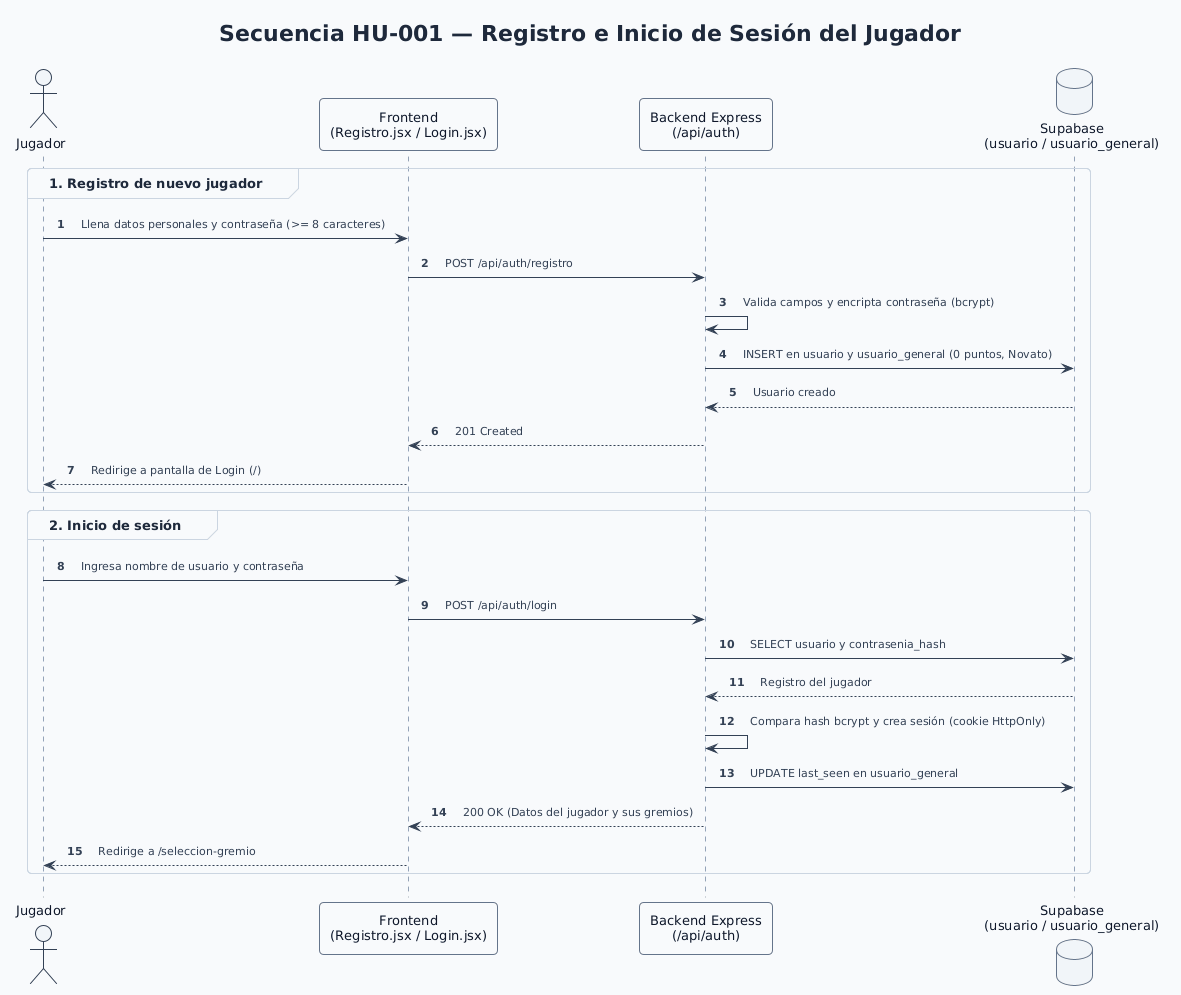

The diagram above was rendered by PlantUML. Its source (embedded in the PNG):
@startuml secuencia_01_registro_login
' Hoja de estilo minimalista y moderna para PlantUML (Huertos.ec)
!theme plain
skinparam backgroundColor #FFFFFF
skinparam shadowing false
skinparam roundCorner 8
skinparam defaultFontName "Segoe UI, Inter, Arial, sans-serif"
skinparam defaultFontSize 13
skinparam defaultFontColor #1E293B
skinparam Padding 6
skinparam nodesep 40
skinparam ranksep 40

skinparam Arrow {
  Color #475569
  FontColor #334155
  FontSize 11
  Thickness 1
}

skinparam Class {
  BackgroundColor #FFFFFF
  HeaderBackgroundColor #F1F5F9
  BorderColor #CBD5E1
  BorderThickness 1
  FontColor #0F172A
  FontSize 13
  AttributeFontColor #334155
  AttributeFontSize 12
  StereotypeFontColor #64748B
  StereotypeFontSize 10
}

skinparam Package {
  BackgroundColor #F8FAFC
  BorderColor #CBD5E1
  BorderThickness 1
  FontColor #0F172A
  FontStyle bold
}

skinparam Note {
  BackgroundColor #F8FAFC
  BorderColor #CBD5E1
  FontColor #475569
  FontSize 11
}

skinparam Node {
  BackgroundColor #F8FAFC
  BorderColor #94A3B8
  BorderThickness 1
  FontColor #0F172A
}

skinparam Component {
  BackgroundColor #FFFFFF
  BorderColor #64748B
  BorderThickness 1
  FontColor #0F172A
}

skinparam Database {
  BackgroundColor #F1F5F9
  BorderColor #64748B
  FontColor #0F172A
}

skinparam Cloud {
  BackgroundColor #F8FAFC
  BorderColor #94A3B8
  FontColor #0F172A
}

skinparam Sequence {
  ArrowColor #334155
  ArrowThickness 1
  LifeLineBorderColor #94A3B8
  LifeLineBackgroundColor #F8FAFC
  ParticipantBorderColor #64748B
  ParticipantBackgroundColor #F8FAFC
  ParticipantFontColor #0F172A
  ParticipantPadding 12
  ActorBorderColor #334155
  ActorBackgroundColor #F1F5F9
  ActorFontColor #0F172A
  GroupBorderColor #CBD5E1
  GroupBackgroundColor #F8FAFC
  BoxBorderColor #CBD5E1
  BoxBackgroundColor #F8FAFC
}

skinparam linetype polyline
autonumber

title Secuencia HU-001 — Registro e Inicio de Sesión del Jugador

actor "Jugador" as J
participant "Frontend\n(Registro.jsx / Login.jsx)" as FE
participant "Backend Express\n(/api/auth)" as BE
database "Supabase\n(usuario / usuario_general)" as DB

group 1. Registro de nuevo jugador
  J -> FE : Llena datos personales y contraseña (>= 8 caracteres)
  FE -> BE : POST /api/auth/registro
  BE -> BE : Valida campos y encripta contraseña (bcrypt)
  BE -> DB : INSERT en usuario y usuario_general (0 puntos, Novato)
  DB --> BE : Usuario creado
  BE --> FE : 201 Created
  FE --> J : Redirige a pantalla de Login (/)
end

group 2. Inicio de sesión
  J -> FE : Ingresa nombre de usuario y contraseña
  FE -> BE : POST /api/auth/login
  BE -> DB : SELECT usuario y contrasenia_hash
  DB --> BE : Registro del jugador
  BE -> BE : Compara hash bcrypt y crea sesión (cookie HttpOnly)
  BE -> DB : UPDATE last_seen en usuario_general
  BE --> FE : 200 OK (Datos del jugador y sus gremios)
  FE --> J : Redirige a /seleccion-gremio
end
@enduml